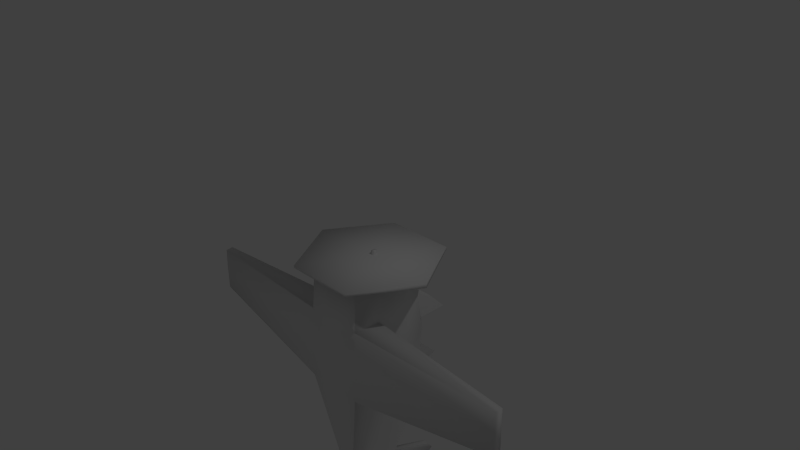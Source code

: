 # Source: stuntPlane2.blend  (saved by Blender 2.76.0; exported with 4.5.12 LTS)
import bpy
from mathutils import Matrix  # noqa: F401  (used for matrix-valued properties, if any)

bpy.ops.wm.read_factory_settings(use_empty=True)
scene = bpy.context.scene
scene.name = 'Scene'

# ---- collections
col_collection_1 = bpy.data.collections.new('Collection 1'); scene.collection.children.link(col_collection_1)

# ---- materials (node trees are filled in below, after node groups)
mat_material = bpy.data.materials.new('Material')
mat_material.alpha_threshold = 0.0
mat_material.use_transparent_shadow = False
mat_material.roughness = 0.5
mat_material.line_color = (0.0, 0.0, 0.0, 1.0)

# ---- material node trees

# ---- world
world_world = bpy.data.worlds.new('World'); scene.world = world_world
world_world.color = (0.05088, 0.05088, 0.05088)
world_world.use_sun_shadow = False
world_world.sun_shadow_jitter_overblur = 0.0
world_world.cycles.sampling_method = 'MANUAL'
world_world.cycles.sample_map_resolution = 256

# ---- cameras
cam_camera = bpy.data.cameras.new('Camera')
cam_camera.clip_end = 100.0
cam_camera.lens = 35.0
cam_camera.sensor_width = 32.0
cam_camera.sensor_height = 18.0
cam_camera.ortho_scale = 7.314
cam_camera.dof.focus_distance = 0.0
cam_camera.dof.aperture_fstop = 128.0

# ---- lights
light_lamp = bpy.data.lights.new('Lamp', 'POINT')
light_lamp.transmission_factor = 0.0
light_lamp.cutoff_distance = 30.0
light_lamp.energy = 100.0
light_lamp.shadow_buffer_clip_start = 1.001
light_lamp.shadow_soft_size = 0.1
light_lamp.shadow_maximum_resolution = 0.006
light_lamp.use_absolute_resolution = True
light_lamp.cycles.use_multiple_importance_sampling = False

# ---- meshes
me_circle_002 = bpy.data.meshes.new('Circle.002')
me_circle_002.from_pydata([(-0.0005548, -0.03798, 0.004525), (0.4994, 0.828, -0.01532), (-0.5006, 0.828, -0.01532), (-1.001, -0.03798, 0.004525), (-0.5006, -0.904, -0.01532), (0.4994, -0.904, -0.01532), (0.9994, -0.03799, 0.004525), (-0.5006, 0.828, -0.04901), (0.4994, 0.828, -0.04901), (-0.0005548, -0.03798, -0.06886), (-1.001, -0.03798, -0.06886), (-0.5006, -0.904, -0.04901), (0.4994, -0.904, -0.04901), (0.9994, -0.03799, -0.06886), (-0.05511, -0.5614, -3.365), (-0.4079, -0.666, -0.1981), (-0.05511, 0.2608, -3.365), (-0.4079, 0.3404, -0.1981), (-0.4157, -0.751, -1.727), (-0.4157, -0.751, -1.113), (-0.4157, 0.4062, -1.727), (-0.4157, 0.4561, -1.113), (-0.05511, 0.9141, -3.837), (-0.05511, 0.9519, -3.639), (-0.06205, -0.01327, -3.947), (-0.06205, -0.2873, -3.927), (-0.06205, -0.2873, -3.365), (-0.06205, -0.01327, -3.365), (-0.4593, -0.3305, -0.1612), (-0.4593, 0.1562, -0.1161), (-0.4681, 0.05369, -1.727), (-0.4681, -0.3487, -1.727), (-0.4681, 0.05369, -1.113), (-0.4681, -0.3487, -1.113), (-0.05511, 0.2608, -3.947), (-0.05511, -0.4774, -3.813), (-0.05511, -0.5194, -3.589), (-0.05511, 1.028, -3.738), (-0.05511, 0.2608, -3.656), (-0.06205, -0.01327, -3.656), (-0.06205, -0.2873, -3.656), (-0.02068, -0.2873, -3.927), (-0.02068, -0.01327, -3.947), (-0.01837, -0.5614, -3.365), (-0.136, -0.666, -0.1981), (-0.01837, 0.2608, -3.365), (-0.136, 0.3404, -0.1981), (-0.3189, 0.8046, -1.727), (-0.1386, -0.751, -1.727), (-0.1386, -0.751, -1.113), (-0.01837, 0.9141, -3.837), (-0.01837, 0.9519, -3.639), (-0.1531, -0.3305, -0.1612), (-0.1531, 0.1562, -0.1161), (-0.01837, -0.4774, -3.813), (-0.01837, 0.2608, -3.947), (-0.01837, 1.028, -3.738), (-0.01837, -0.5194, -3.589), (-0.412, -0.7112, -0.685), (-0.412, 0.4019, -0.685), (-0.4639, -0.3402, -0.6678), (-0.4639, 0.1016, -0.6466), (-0.2333, 0.4813, -0.685), (-0.1373, -0.7112, -0.685), (-0.2441, 1.049, -1.113), (-0.2337, 0.8012, -0.8558), (-0.02175, -0.02707, -0.1331), (-0.02175, 0.04209, -0.1266), (-0.02175, -0.02707, 0.05341), (-0.02175, 0.04209, 0.05341), (-2.631, -0.599, -1.346), (-2.631, -0.599, -0.9794), (-2.631, -0.489, -1.346), (-2.631, -0.489, -0.9794), (-2.631, -0.5881, -0.7234), (-2.631, -0.4867, -0.7131), (1.192e-07, 0.3404, -0.1981), (1.192e-07, 0.6051, -1.113), (1.192e-07, -0.3305, -0.1612), (1.192e-07, 0.1562, -0.1161), (1.192e-07, 0.4561, -1.113), (1.192e-07, 0.4813, -0.685), (1.192e-07, 1.049, -1.113), (1.192e-07, 0.8012, -0.8558), (1.192e-07, -0.02707, -0.1331), (1.192e-07, 0.04209, -0.1266), (1.192e-07, -0.02707, 0.05341), (1.192e-07, 0.04209, 0.05341), (0.05511, -0.5614, -3.365), (0.4079, -0.666, -0.1981), (0.05511, 0.2608, -3.365), (0.4079, 0.3404, -0.1981), (0.4157, -0.751, -1.727), (0.4157, -0.751, -1.113), (0.4157, 0.4062, -1.727), (0.4157, 0.4561, -1.113), (0.05511, 0.9141, -3.837), (0.05511, 0.9519, -3.639), (0.06205, -0.01327, -3.947), (0.06205, -0.2873, -3.927), (0.06205, -0.2873, -3.365), (0.06205, -0.01327, -3.365), (0.4593, -0.3305, -0.1612), (0.4593, 0.1562, -0.1161), (0.4681, 0.0537, -1.727), (0.4681, -0.3487, -1.727), (0.4681, 0.0537, -1.113), (0.4681, -0.3487, -1.113), (0.05511, 0.2608, -3.947), (0.05511, -0.4774, -3.813), (0.05511, -0.5194, -3.589), (0.05511, 1.028, -3.738), (0.05511, 0.2608, -3.656), (0.06205, -0.01327, -3.656), (0.06205, -0.2873, -3.656), (0.02068, -0.2873, -3.927), (0.02068, -0.01327, -3.947), (0.01837, -0.5614, -3.365), (0.136, -0.666, -0.1981), (0.01837, 0.2608, -3.365), (0.136, 0.3404, -0.1981), (0.3189, 0.8046, -1.727), (0.2492, 0.6051, -1.113), (0.1386, -0.751, -1.727), (0.1386, -0.751, -1.113), (0.01837, 0.9141, -3.837), (0.01837, 0.9519, -3.639), (0.1531, -0.3305, -0.1612), (0.1531, 0.1562, -0.1161), (0.01837, -0.4774, -3.813), (0.01837, 0.2608, -3.947), (0.01837, 1.028, -3.738), (0.01837, -0.5194, -3.589), (0.412, -0.7112, -0.685), (0.412, 0.4019, -0.685), (0.4639, -0.3402, -0.6678), (0.4639, 0.1016, -0.6466), (0.2333, 0.4813, -0.685), (0.1373, -0.7112, -0.685), (0.2441, 1.049, -1.113), (0.2307, 0.8012, -0.8558), (0.02175, -0.02707, -0.1331), (0.02175, 0.04209, -0.1266), (0.02175, -0.02707, 0.05341), (0.02175, 0.04209, 0.05341), (2.631, -0.599, -1.346), (2.631, -0.599, -0.9794), (2.631, -0.489, -1.346), (2.631, -0.489, -0.9794), (2.631, -0.5881, -0.7234), (2.631, -0.4867, -0.7131), (1.192e-07, -0.2873, -3.927), (1.192e-07, -0.01327, -3.947), (1.192e-07, -0.5614, -3.365), (1.192e-07, -0.666, -0.1981), (1.192e-07, 0.2608, -3.365), (1.192e-07, 0.8046, -1.727), (1.192e-07, -0.751, -1.727), (1.192e-07, -0.751, -1.113), (1.192e-07, 0.9141, -3.837), (1.192e-07, 0.9519, -3.639), (1.192e-07, -0.4774, -3.813), (1.192e-07, 0.2608, -3.947), (1.192e-07, 1.028, -3.738), (1.192e-07, -0.5194, -3.589), (1.192e-07, 0.4062, -1.727), (1.192e-07, -0.7112, -0.685), (-0.2492, 0.6051, -1.113), (-0.2333, 0.4813, -0.685), (-0.2441, 1.049, -1.113), (-0.2492, 0.6051, -1.113), (-0.2337, 0.8012, -0.8558), (-0.2441, 1.049, -1.113), (-0.2333, 0.4813, -0.685), (0.2333, 0.4813, -0.685), (0.2492, 0.6051, -1.113), (0.2441, 1.049, -1.113), (0.2307, 0.8012, -0.8558)], [], [(0, 1, 2), (0, 2, 3), (0, 3, 4), (0, 4, 5), (0, 5, 6), (0, 6, 1), (9, 7, 8), (9, 10, 7), (9, 11, 10), (9, 12, 11), (9, 13, 12), (9, 8, 13), (5, 12, 13, 6), (4, 11, 12, 5), (3, 10, 11, 4), (2, 7, 10, 3), (6, 13, 8, 1), (1, 8, 7, 2), (40, 25, 35, 36), (61, 29, 17, 59), (27, 30, 20, 16), (30, 32, 21, 20), (45, 51, 23, 16), (38, 37, 22, 34), (56, 50, 22, 37), (38, 34, 24, 39), (39, 24, 25, 40), (33, 73, 75, 60), (31, 33, 32, 30), (14, 18, 31, 26), (26, 31, 30, 27), (58, 15, 28, 60), (60, 28, 29, 61), (27, 39, 40, 26), (16, 38, 39, 27), (51, 56, 37, 23), (16, 23, 37, 38), (26, 40, 36, 14), (14, 36, 57, 43), (160, 163, 56, 51), (35, 25, 41, 54), (59, 17, 46, 62), (17, 29, 53, 46), (15, 44, 52, 28), (34, 55, 42, 24), (19, 18, 48, 49), (24, 42, 41, 25), (163, 159, 50, 56), (34, 22, 50, 55), (155, 160, 51, 45), (18, 14, 43, 48), (16, 20, 47, 45), (36, 35, 54, 57), (28, 52, 53, 29), (52, 66, 67, 53), (58, 19, 49, 63), (15, 58, 63, 44), (33, 60, 61, 32), (60, 75, 74, 58), (32, 61, 59, 21), (66, 68, 69, 67), (70, 71, 73, 72), (71, 74, 75, 73), (19, 71, 70, 18), (31, 72, 73, 33), (18, 70, 72, 31), (58, 74, 71, 19), (44, 63, 166, 154), (63, 49, 158, 166), (57, 54, 161, 164), (45, 47, 156, 155), (48, 43, 153, 157), (55, 50, 159, 162), (42, 152, 151, 41), (49, 48, 157, 158), (55, 162, 152, 42), (54, 41, 151, 161), (43, 57, 164, 153), (47, 20, 165, 156), (81, 83, 65, 62), (78, 84, 66, 52), (84, 86, 68, 66), (67, 69, 87, 85), (68, 86, 87, 69), (53, 67, 85, 79), (64, 65, 83, 82), (20, 21, 80, 165), (44, 154, 78, 52), (46, 53, 79, 76), (62, 46, 76, 81), (114, 110, 109, 99), (136, 134, 91, 103), (101, 90, 94, 104), (104, 94, 95, 106), (119, 90, 97, 126), (112, 108, 96, 111), (131, 111, 96, 125), (112, 113, 98, 108), (113, 114, 99, 98), (107, 135, 150, 148), (105, 104, 106, 107), (88, 100, 105, 92), (100, 101, 104, 105), (133, 135, 102, 89), (135, 136, 103, 102), (101, 100, 114, 113), (90, 101, 113, 112), (126, 97, 111, 131), (90, 112, 111, 97), (100, 88, 110, 114), (88, 117, 132, 110), (160, 126, 131, 163), (109, 129, 115, 99), (134, 137, 120, 91), (91, 120, 128, 103), (89, 102, 127, 118), (108, 98, 116, 130), (93, 124, 123, 92), (98, 99, 115, 116), (163, 131, 125, 159), (108, 130, 125, 96), (155, 119, 126, 160), (92, 123, 117, 88), (90, 119, 121, 94), (110, 132, 129, 109), (102, 103, 128, 127), (127, 128, 142, 141), (133, 138, 124, 93), (89, 118, 138, 133), (95, 122, 137, 134), (107, 106, 136, 135), (135, 133, 149, 150), (106, 95, 134, 136), (174, 175, 176, 177), (141, 142, 144, 143), (145, 147, 148, 146), (146, 148, 150, 149), (93, 92, 145, 146), (105, 107, 148, 147), (92, 105, 147, 145), (133, 93, 146, 149), (118, 154, 166, 138), (138, 166, 158, 124), (132, 164, 161, 129), (119, 155, 156, 121), (123, 157, 153, 117), (130, 162, 159, 125), (116, 115, 151, 152), (124, 158, 157, 123), (130, 116, 152, 162), (129, 161, 151, 115), (117, 153, 164, 132), (121, 156, 165, 94), (81, 137, 140, 83), (78, 127, 141, 84), (84, 141, 143, 86), (142, 85, 87, 144), (143, 144, 87, 86), (128, 79, 85, 142), (139, 82, 83, 140), (122, 77, 82, 139), (94, 165, 80, 95), (122, 95, 80, 77), (118, 127, 78, 154), (120, 76, 79, 128), (137, 81, 76, 120), (21, 59, 62, 167), (167, 64, 82, 77), (167, 77, 80, 21), (171, 172, 170, 173)])
me_circle_002.polygons.foreach_set('use_smooth', [True] * 170)
_uv = me_circle_002.uv_layers.new(name='UVMap')
_uv.uv.foreach_set('vector', [0.7987, 0.1205, 0.7463, 0.02933, 0.8507, 0.02912, 0.7987, 0.1205, 0.8507, 0.02912, 0.903, 0.1203, 0.7987, 0.1205, 0.903, 0.1203, 0.851, 0.2117, 0.7987, 0.1205, 0.851, 0.2117, 0.7467, 0.2119, 0.7987, 0.1205, 0.7467, 0.2119, 0.6943, 0.1207, 0.7987, 0.1205, 0.6943, 0.1207, 0.7463, 0.02933, 0.799, 0.3031, 0.851, 0.2117, 0.9034, 0.3029, 0.799, 0.3031, 0.7467, 0.2119, 0.851, 0.2117, 0.799, 0.3031, 0.6947, 0.3033, 0.7467, 0.2119, 0.799, 0.3031, 0.7471, 0.3945, 0.6947, 0.3033, 0.799, 0.3031, 0.8514, 0.3943, 0.7471, 0.3945, 0.799, 0.3031, 0.9034, 0.3029, 0.8514, 0.3943, 0.8914, 0.1675, 0.8934, 0.1675, 0.8947, 0.1978, 0.8902, 0.1978, 0.8846, 0.2281, 0.8825, 0.2281, 0.8824, 0.1675, 0.8844, 0.1675, 0.8858, 0.2584, 0.8813, 0.2584, 0.8825, 0.2281, 0.8846, 0.2281, 0.8869, 0.1978, 0.889, 0.1978, 0.8903, 0.2583, 0.8858, 0.2584, 0.8902, 0.1978, 0.8947, 0.1978, 0.8936, 0.2583, 0.8915, 0.2583, 0.8869, 0.1675, 0.8889, 0.1675, 0.889, 0.1978, 0.8869, 0.1978, 0.6541, 0.855, 0.693, 0.8684, 0.6684, 0.9001, 0.6306, 0.9007, 0.1596, 0.7437, 0.1048, 0.7547, 0.1027, 0.7299, 0.1457, 0.6925, 0.6269, 0.7721, 0.3098, 0.7297, 0.3072, 0.6592, 0.6633, 0.6948, 0.3098, 0.7297, 0.221, 0.7373, 0.2037, 0.6585, 0.3072, 0.6592, 0.665, 0.6832, 0.835, 0.6479, 0.8353, 0.6568, 0.6633, 0.6948, 0.7172, 0.7399, 0.8584, 0.6591, 0.8465, 0.6843, 0.7572, 0.7777, 0.8675, 0.6639, 0.8536, 0.6893, 0.8465, 0.6843, 0.8584, 0.6591, 0.7172, 0.7399, 0.7572, 0.7777, 0.7222, 0.8237, 0.6785, 0.7972, 0.6785, 0.7972, 0.7222, 0.8237, 0.693, 0.8684, 0.6541, 0.855, 0.06631, 0.2483, 0.591, 0.179, 0.6058, 0.2219, 0.07608, 0.3175, 0.31, 0.8075, 0.2269, 0.8079, 0.221, 0.7373, 0.3098, 0.7297, 0.5911, 0.9033, 0.3054, 0.8812, 0.31, 0.8075, 0.6047, 0.8394, 0.6047, 0.8394, 0.31, 0.8075, 0.3098, 0.7297, 0.6269, 0.7721, 0.1728, 0.8664, 0.1268, 0.8518, 0.1191, 0.8125, 0.1725, 0.8093, 0.1725, 0.8093, 0.1191, 0.8125, 0.1048, 0.7547, 0.1596, 0.7437, 0.6269, 0.7721, 0.6785, 0.7972, 0.6541, 0.855, 0.6047, 0.8394, 0.6633, 0.6948, 0.7172, 0.7399, 0.6785, 0.7972, 0.6269, 0.7721, 0.835, 0.6479, 0.859, 0.6488, 0.8584, 0.6591, 0.8353, 0.6568, 0.6633, 0.6948, 0.8353, 0.6568, 0.8584, 0.6591, 0.7172, 0.7399, 0.6047, 0.8394, 0.6541, 0.855, 0.6306, 0.9007, 0.5911, 0.9033, 0.5911, 0.9033, 0.6306, 0.9007, 0.631, 0.9103, 0.5925, 0.9132, 0.8346, 0.6428, 0.8592, 0.6437, 0.859, 0.6488, 0.835, 0.6479, 0.6684, 0.9001, 0.693, 0.8684, 0.7006, 0.8742, 0.6751, 0.9057, 0.1457, 0.6925, 0.1027, 0.7299, 0.05628, 0.7135, 0.1164, 0.6541, 0.1027, 0.7299, 0.1048, 0.7547, 0.05258, 0.748, 0.05628, 0.7135, 0.1268, 0.8518, 0.09386, 0.8847, 0.06381, 0.8333, 0.1191, 0.8125, 0.7572, 0.7777, 0.7645, 0.7838, 0.7309, 0.8296, 0.7222, 0.8237, 0.2256, 0.8762, 0.3054, 0.8812, 0.3111, 0.9438, 0.2155, 0.9402, 0.7222, 0.8237, 0.7309, 0.8296, 0.7006, 0.8742, 0.693, 0.8684, 0.8717, 0.6662, 0.8574, 0.6919, 0.8536, 0.6893, 0.8675, 0.6639, 0.7572, 0.7777, 0.8465, 0.6843, 0.8536, 0.6893, 0.7645, 0.7838, 0.6663, 0.6771, 0.8346, 0.6428, 0.835, 0.6479, 0.665, 0.6832, 0.3054, 0.8812, 0.5911, 0.9033, 0.5925, 0.9132, 0.3111, 0.9438, 0.6633, 0.6948, 0.3072, 0.6592, 0.313, 0.5628, 0.665, 0.6832, 0.6306, 0.9007, 0.6684, 0.9001, 0.6686, 0.9095, 0.631, 0.9103, 0.1191, 0.8125, 0.06381, 0.8333, 0.05258, 0.748, 0.1048, 0.7547, 0.06381, 0.8333, 0.02334, 0.783, 0.02297, 0.7696, 0.05258, 0.748, 0.1728, 0.8664, 0.2256, 0.8762, 0.2155, 0.9402, 0.1521, 0.922, 0.1268, 0.8518, 0.1728, 0.8664, 0.1521, 0.922, 0.09386, 0.8847, 0.2269, 0.8079, 0.1725, 0.8093, 0.1596, 0.7437, 0.221, 0.7373, 0.07608, 0.3175, 0.6058, 0.2219, 0.6107, 0.242, 0.08116, 0.3942, 0.221, 0.7373, 0.1596, 0.7437, 0.1457, 0.6925, 0.2037, 0.6585, 0.9138, 0.8704, 0.8748, 0.8609, 0.8737, 0.8469, 0.9138, 0.8417, 0.5776, 0.112, 0.615, 0.1666, 0.591, 0.179, 0.5657, 0.1324, 0.615, 0.1666, 0.6285, 0.2125, 0.6058, 0.2219, 0.591, 0.179, 0.101, 0.4588, 0.6221, 0.2805, 0.6386, 0.3356, 0.1287, 0.5508, 0.05184, 0.1278, 0.5657, 0.1324, 0.591, 0.179, 0.06631, 0.2483, 0.04444, 0.04755, 0.5776, 0.112, 0.5657, 0.1324, 0.05184, 0.1278, 0.08116, 0.3942, 0.6107, 0.242, 0.6221, 0.2805, 0.101, 0.4588, 0.09386, 0.8847, 0.1521, 0.922, 0.1372, 0.9535, 0.07095, 0.9072, 0.1521, 0.922, 0.2155, 0.9402, 0.209, 0.9766, 0.1372, 0.9535, 0.631, 0.9103, 0.6686, 0.9095, 0.6687, 0.9142, 0.6312, 0.9151, 0.665, 0.6832, 0.313, 0.5628, 0.364, 0.4874, 0.6663, 0.6771, 0.3111, 0.9438, 0.5925, 0.9132, 0.5932, 0.9181, 0.3142, 0.9801, 0.7645, 0.7838, 0.8536, 0.6893, 0.8574, 0.6919, 0.768, 0.7867, 0.7309, 0.8296, 0.7351, 0.8325, 0.7045, 0.8772, 0.7006, 0.8742, 0.2155, 0.9402, 0.3111, 0.9438, 0.3142, 0.9801, 0.209, 0.9766, 0.7645, 0.7838, 0.768, 0.7867, 0.7351, 0.8325, 0.7309, 0.8296, 0.6751, 0.9057, 0.7006, 0.8742, 0.7045, 0.8772, 0.6784, 0.9085, 0.5925, 0.9132, 0.631, 0.9103, 0.6312, 0.9151, 0.5932, 0.9181, 0.582, 0.4785, 0.685, 0.4477, 0.6853, 0.5785, 0.5823, 0.5788, 0.9659, 0.4032, 0.9649, 0.48, 0.9133, 0.4768, 0.8975, 0.401, 0.03049, 0.8475, 0.01782, 0.7841, 0.02334, 0.783, 0.06381, 0.8333, 0.9117, 0.8791, 0.8648, 0.8675, 0.8748, 0.8609, 0.9138, 0.8704, 0.9138, 0.8417, 0.8737, 0.8469, 0.8664, 0.8399, 0.9125, 0.8328, 0.8748, 0.8609, 0.8648, 0.8675, 0.8664, 0.8399, 0.8737, 0.8469, 0.05258, 0.748, 0.02297, 0.7696, 0.01737, 0.7696, 0.01737, 0.7454, 0.9038, 0.5103, 0.9133, 0.4768, 0.9649, 0.48, 0.9485, 0.5477, 0.685, 0.4477, 0.8075, 0.4474, 0.8079, 0.5782, 0.6853, 0.5785, 0.09386, 0.8847, 0.07095, 0.9072, 0.03049, 0.8475, 0.06381, 0.8333, 0.05628, 0.7135, 0.05258, 0.748, 0.01737, 0.7454, 0.02517, 0.7045, 0.1164, 0.6541, 0.05628, 0.7135, 0.02517, 0.7045, 0.06002, 0.6265, 0.6541, 0.855, 0.6306, 0.9007, 0.6684, 0.9001, 0.693, 0.8684, 0.1596, 0.7437, 0.1457, 0.6925, 0.1027, 0.7299, 0.1048, 0.7547, 0.6269, 0.7721, 0.6633, 0.6948, 0.3072, 0.6592, 0.3098, 0.7297, 0.3098, 0.7297, 0.3072, 0.6592, 0.2037, 0.6585, 0.221, 0.7373, 0.665, 0.6832, 0.6633, 0.6948, 0.8353, 0.6568, 0.835, 0.6479, 0.7172, 0.7399, 0.7572, 0.7777, 0.8465, 0.6843, 0.8584, 0.6591, 0.8675, 0.6639, 0.8584, 0.6591, 0.8465, 0.6843, 0.8536, 0.6893, 0.7172, 0.7399, 0.6785, 0.7972, 0.7222, 0.8237, 0.7572, 0.7777, 0.6785, 0.7972, 0.6541, 0.855, 0.693, 0.8684, 0.7222, 0.8237, 0.06631, 0.2483, 0.07608, 0.3175, 0.6058, 0.2219, 0.591, 0.179, 0.31, 0.8075, 0.3098, 0.7297, 0.221, 0.7373, 0.2269, 0.8079, 0.5911, 0.9033, 0.6047, 0.8394, 0.31, 0.8075, 0.3054, 0.8812, 0.6047, 0.8394, 0.6269, 0.7721, 0.3098, 0.7297, 0.31, 0.8075, 0.1728, 0.8664, 0.1725, 0.8093, 0.1191, 0.8125, 0.1268, 0.8518, 0.1725, 0.8093, 0.1596, 0.7437, 0.1048, 0.7547, 0.1191, 0.8125, 0.6269, 0.7721, 0.6047, 0.8394, 0.6541, 0.855, 0.6785, 0.7972, 0.6633, 0.6948, 0.6269, 0.7721, 0.6785, 0.7972, 0.7172, 0.7399, 0.835, 0.6479, 0.8353, 0.6568, 0.8584, 0.6591, 0.859, 0.6488, 0.6633, 0.6948, 0.7172, 0.7399, 0.8584, 0.6591, 0.8353, 0.6568, 0.6047, 0.8394, 0.5911, 0.9033, 0.6306, 0.9007, 0.6541, 0.855, 0.5911, 0.9033, 0.5925, 0.9132, 0.631, 0.9103, 0.6306, 0.9007, 0.8346, 0.6428, 0.835, 0.6479, 0.859, 0.6488, 0.8592, 0.6437, 0.6684, 0.9001, 0.6751, 0.9057, 0.7006, 0.8742, 0.693, 0.8684, 0.1457, 0.6925, 0.1164, 0.6541, 0.05628, 0.7135, 0.1027, 0.7299, 0.1027, 0.7299, 0.05628, 0.7135, 0.05258, 0.748, 0.1048, 0.7547, 0.1268, 0.8518, 0.1191, 0.8125, 0.06381, 0.8333, 0.09386, 0.8847, 0.7572, 0.7777, 0.7222, 0.8237, 0.7309, 0.8296, 0.7645, 0.7838, 0.2256, 0.8762, 0.2155, 0.9402, 0.3111, 0.9438, 0.3054, 0.8812, 0.7222, 0.8237, 0.693, 0.8684, 0.7006, 0.8742, 0.7309, 0.8296, 0.8717, 0.6662, 0.8675, 0.6639, 0.8536, 0.6893, 0.8574, 0.6919, 0.7572, 0.7777, 0.7645, 0.7838, 0.8536, 0.6893, 0.8465, 0.6843, 0.6663, 0.6771, 0.665, 0.6832, 0.835, 0.6479, 0.8346, 0.6428, 0.3054, 0.8812, 0.3111, 0.9438, 0.5925, 0.9132, 0.5911, 0.9033, 0.6633, 0.6948, 0.665, 0.6832, 0.313, 0.5628, 0.3072, 0.6592, 0.6306, 0.9007, 0.631, 0.9103, 0.6686, 0.9095, 0.6684, 0.9001, 0.1191, 0.8125, 0.1048, 0.7547, 0.05258, 0.748, 0.06381, 0.8333, 0.06381, 0.8333, 0.05258, 0.748, 0.02297, 0.7696, 0.02334, 0.783, 0.1728, 0.8664, 0.1521, 0.922, 0.2155, 0.9402, 0.2256, 0.8762, 0.1268, 0.8518, 0.09386, 0.8847, 0.1521, 0.922, 0.1728, 0.8664, 0.2037, 0.6585, 0.1891, 0.6193, 0.1164, 0.6541, 0.1457, 0.6925, 0.2269, 0.8079, 0.221, 0.7373, 0.1596, 0.7437, 0.1725, 0.8093, 0.07608, 0.3175, 0.08116, 0.3942, 0.6107, 0.242, 0.6058, 0.2219, 0.221, 0.7373, 0.2037, 0.6585, 0.1457, 0.6925, 0.1596, 0.7437, 0.8975, 0.401, 0.8462, 0.4778, 0.9038, 0.5103, 0.9133, 0.4768, 0.9138, 0.8704, 0.9138, 0.8417, 0.8737, 0.8469, 0.8748, 0.8609, 0.5776, 0.112, 0.5657, 0.1324, 0.591, 0.179, 0.615, 0.1666, 0.615, 0.1666, 0.591, 0.179, 0.6058, 0.2219, 0.6285, 0.2125, 0.101, 0.4588, 0.1287, 0.5508, 0.6386, 0.3356, 0.6221, 0.2805, 0.05184, 0.1278, 0.06631, 0.2483, 0.591, 0.179, 0.5657, 0.1324, 0.04444, 0.04755, 0.05184, 0.1278, 0.5657, 0.1324, 0.5776, 0.112, 0.08116, 0.3942, 0.101, 0.4588, 0.6221, 0.2805, 0.6107, 0.242, 0.09386, 0.8847, 0.07095, 0.9072, 0.1372, 0.9535, 0.1521, 0.922, 0.1521, 0.922, 0.1372, 0.9535, 0.209, 0.9766, 0.2155, 0.9402, 0.631, 0.9103, 0.6312, 0.9151, 0.6687, 0.9142, 0.6686, 0.9095, 0.665, 0.6832, 0.6663, 0.6771, 0.364, 0.4874, 0.313, 0.5628, 0.3111, 0.9438, 0.3142, 0.9801, 0.5932, 0.9181, 0.5925, 0.9132, 0.7645, 0.7838, 0.768, 0.7867, 0.8574, 0.6919, 0.8536, 0.6893, 0.7309, 0.8296, 0.7006, 0.8742, 0.7045, 0.8772, 0.7351, 0.8325, 0.2155, 0.9402, 0.209, 0.9766, 0.3142, 0.9801, 0.3111, 0.9438, 0.7645, 0.7838, 0.7309, 0.8296, 0.7351, 0.8325, 0.768, 0.7867, 0.6751, 0.9057, 0.6784, 0.9085, 0.7045, 0.8772, 0.7006, 0.8742, 0.5925, 0.9132, 0.5932, 0.9181, 0.6312, 0.9151, 0.631, 0.9103, 0.582, 0.4785, 0.5823, 0.5788, 0.6853, 0.5785, 0.685, 0.4477, 0.9659, 0.4032, 0.8975, 0.401, 0.9133, 0.4768, 0.9649, 0.48, 0.03049, 0.8475, 0.06381, 0.8333, 0.02334, 0.783, 0.01782, 0.7841, 0.9117, 0.8791, 0.9138, 0.8704, 0.8748, 0.8609, 0.8648, 0.8675, 0.9138, 0.8417, 0.9125, 0.8328, 0.8664, 0.8399, 0.8737, 0.8469, 0.8748, 0.8609, 0.8737, 0.8469, 0.8664, 0.8399, 0.8648, 0.8675, 0.05258, 0.748, 0.01737, 0.7454, 0.01737, 0.7696, 0.02297, 0.7696, 0.9038, 0.5103, 0.9485, 0.5477, 0.9649, 0.48, 0.9133, 0.4768, 0.8462, 0.4778, 0.8464, 0.5781, 0.9485, 0.5477, 0.9038, 0.5103, 0.685, 0.4477, 0.6853, 0.5785, 0.8079, 0.5782, 0.8075, 0.4474, 0.8462, 0.4778, 0.8075, 0.4474, 0.8079, 0.5782, 0.8464, 0.5781, 0.09386, 0.8847, 0.06381, 0.8333, 0.03049, 0.8475, 0.07095, 0.9072, 0.05628, 0.7135, 0.02517, 0.7045, 0.01737, 0.7454, 0.05258, 0.748, 0.1164, 0.6541, 0.06002, 0.6265, 0.02517, 0.7045, 0.05628, 0.7135, 0.2037, 0.6585, 0.1457, 0.6925, 0.1164, 0.6541, 0.1891, 0.6193, 0.8462, 0.4778, 0.9038, 0.5103, 0.9485, 0.5477, 0.8464, 0.5781, 0.8462, 0.4778, 0.8464, 0.5781, 0.8079, 0.5782, 0.8075, 0.4474, 0.9133, 0.4768, 0.9038, 0.5103, 0.8462, 0.4778, 0.8975, 0.401])
_ca = me_circle_002.color_attributes.new('Col', 'BYTE_COLOR', 'CORNER')
_ca.data.foreach_set('color', [1.0, 1.0, 1.0, 1.0, 1.0, 1.0, 1.0, 1.0, 1.0, 1.0, 1.0, 1.0, 1.0, 1.0, 1.0, 1.0, 1.0, 1.0, 1.0, 1.0, 1.0, 1.0, 1.0, 1.0, 1.0, 1.0, 1.0, 1.0, 1.0, 1.0, 1.0, 1.0, 1.0, 1.0, 1.0, 1.0, 1.0, 1.0, 1.0, 1.0, 1.0, 1.0, 1.0, 1.0, 1.0, 1.0, 1.0, 1.0, 1.0, 1.0, 1.0, 1.0, 1.0, 1.0, 1.0, 1.0, 1.0, 1.0, 1.0, 1.0, 1.0, 1.0, 1.0, 1.0, 1.0, 1.0, 1.0, 1.0, 1.0, 1.0, 1.0, 1.0, 1.0, 1.0, 1.0, 1.0, 1.0, 1.0, 1.0, 1.0, 1.0, 1.0, 1.0, 1.0, 1.0, 1.0, 1.0, 1.0, 1.0, 1.0, 1.0, 1.0, 1.0, 1.0, 1.0, 1.0, 1.0, 1.0, 1.0, 1.0, 1.0, 1.0, 1.0, 1.0, 1.0, 1.0, 1.0, 1.0, 1.0, 1.0, 1.0, 1.0, 1.0, 1.0, 1.0, 1.0, 1.0, 1.0, 1.0, 1.0, 1.0, 1.0, 1.0, 1.0, 1.0, 1.0, 1.0, 1.0, 1.0, 1.0, 1.0, 1.0, 1.0, 1.0, 1.0, 1.0, 1.0, 1.0, 1.0, 1.0, 1.0, 1.0, 1.0, 1.0, 1.0, 1.0, 1.0, 1.0, 1.0, 1.0, 1.0, 1.0, 1.0, 1.0, 1.0, 1.0, 1.0, 1.0, 1.0, 1.0, 1.0, 1.0, 1.0, 1.0, 1.0, 1.0, 1.0, 1.0, 1.0, 1.0, 1.0, 1.0, 1.0, 1.0, 1.0, 1.0, 1.0, 1.0, 1.0, 1.0, 1.0, 1.0, 1.0, 1.0, 1.0, 1.0, 1.0, 1.0, 1.0, 1.0, 1.0, 1.0, 1.0, 1.0, 1.0, 1.0, 1.0, 1.0, 1.0, 1.0, 1.0, 1.0, 1.0, 1.0, 1.0, 1.0, 1.0, 1.0, 1.0, 1.0, 1.0, 1.0, 1.0, 1.0, 1.0, 1.0, 1.0, 1.0, 1.0, 1.0, 1.0, 1.0, 1.0, 1.0, 1.0, 1.0, 1.0, 1.0, 1.0, 1.0, 1.0, 1.0, 1.0, 1.0, 1.0, 1.0, 1.0, 1.0, 1.0, 1.0, 1.0, 1.0, 1.0, 1.0, 1.0, 1.0, 1.0, 1.0, 1.0, 1.0, 1.0, 1.0, 1.0, 1.0, 1.0, 1.0, 1.0, 1.0, 1.0, 1.0, 1.0, 1.0, 1.0, 1.0, 1.0, 1.0, 1.0, 1.0, 1.0, 1.0, 1.0, 1.0, 1.0, 1.0, 1.0, 1.0, 1.0, 1.0, 1.0, 1.0, 1.0, 1.0, 1.0, 1.0, 1.0, 1.0, 1.0, 1.0, 1.0, 1.0, 1.0, 1.0, 1.0, 1.0, 1.0, 1.0, 1.0, 1.0, 1.0, 1.0, 1.0, 1.0, 1.0, 1.0, 1.0, 1.0, 1.0, 1.0, 1.0, 1.0, 1.0, 1.0, 1.0, 1.0, 1.0, 1.0, 1.0, 1.0, 1.0, 1.0, 1.0, 1.0, 1.0, 1.0, 1.0, 1.0, 1.0, 1.0, 1.0, 1.0, 1.0, 1.0, 1.0, 1.0, 1.0, 1.0, 1.0, 1.0, 1.0, 1.0, 1.0, 1.0, 1.0, 1.0, 1.0, 1.0, 1.0, 1.0, 1.0, 1.0, 1.0, 1.0, 1.0, 1.0, 1.0, 1.0, 1.0, 1.0, 1.0, 1.0, 1.0, 1.0, 1.0, 1.0, 1.0, 1.0, 1.0, 1.0, 1.0, 1.0, 1.0, 1.0, 1.0, 1.0, 1.0, 1.0, 1.0, 1.0, 1.0, 1.0, 1.0, 1.0, 1.0, 1.0, 1.0, 1.0, 1.0, 1.0, 1.0, 1.0, 1.0, 1.0, 1.0, 1.0, 1.0, 1.0, 1.0, 1.0, 1.0, 1.0, 1.0, 1.0, 1.0, 1.0, 1.0, 1.0, 1.0, 1.0, 1.0, 1.0, 1.0, 1.0, 1.0, 1.0, 1.0, 1.0, 1.0, 1.0, 1.0, 1.0, 1.0, 1.0, 1.0, 1.0, 1.0, 1.0, 1.0, 1.0, 1.0, 1.0, 1.0, 1.0, 1.0, 1.0, 1.0, 1.0, 1.0, 1.0, 1.0, 1.0, 1.0, 1.0, 1.0, 1.0, 1.0, 1.0, 1.0, 1.0, 1.0, 1.0, 1.0, 1.0, 1.0, 1.0, 1.0, 1.0, 1.0, 1.0, 1.0, 1.0, 1.0, 1.0, 1.0, 1.0, 1.0, 1.0, 1.0, 1.0, 1.0, 1.0, 1.0, 1.0, 1.0, 1.0, 1.0, 1.0, 1.0, 1.0, 1.0, 1.0, 1.0, 1.0, 1.0, 1.0, 1.0, 1.0, 1.0, 1.0, 1.0, 1.0, 1.0, 1.0, 1.0, 1.0, 1.0, 1.0, 1.0, 1.0, 1.0, 1.0, 1.0, 1.0, 1.0, 1.0, 1.0, 1.0, 1.0, 1.0, 1.0, 1.0, 1.0, 1.0, 1.0, 1.0, 1.0, 1.0, 1.0, 1.0, 1.0, 1.0, 1.0, 1.0, 1.0, 1.0, 1.0, 1.0, 1.0, 1.0, 1.0, 1.0, 1.0, 1.0, 1.0, 1.0, 1.0, 1.0, 1.0, 1.0, 1.0, 1.0, 1.0, 1.0, 1.0, 1.0, 1.0, 1.0, 1.0, 1.0, 1.0, 1.0, 1.0, 1.0, 1.0, 1.0, 1.0, 1.0, 1.0, 1.0, 1.0, 1.0, 1.0, 1.0, 1.0, 1.0, 1.0, 1.0, 1.0, 1.0, 1.0, 1.0, 1.0, 1.0, 1.0, 1.0, 1.0, 1.0, 1.0, 1.0, 1.0, 1.0, 1.0, 1.0, 1.0, 1.0, 1.0, 1.0, 1.0, 1.0, 1.0, 1.0, 1.0, 1.0, 1.0, 1.0, 1.0, 1.0, 1.0, 1.0, 1.0, 1.0, 1.0, 1.0, 1.0, 1.0, 1.0, 1.0, 1.0, 1.0, 1.0, 1.0, 1.0, 1.0, 1.0, 1.0, 1.0, 1.0, 1.0, 1.0, 1.0, 1.0, 1.0, 1.0, 1.0, 1.0, 1.0, 1.0, 1.0, 1.0, 1.0, 1.0, 1.0, 1.0, 1.0, 1.0, 1.0, 1.0, 1.0, 1.0, 1.0, 1.0, 1.0, 1.0, 1.0, 1.0, 1.0, 1.0, 1.0, 1.0, 1.0, 1.0, 1.0, 1.0, 1.0, 1.0, 1.0, 1.0, 1.0, 1.0, 1.0, 1.0, 1.0, 1.0, 1.0, 1.0, 1.0, 1.0, 1.0, 1.0, 1.0, 1.0, 1.0, 1.0, 1.0, 1.0, 1.0, 1.0, 1.0, 1.0, 1.0, 1.0, 1.0, 1.0, 1.0, 1.0, 1.0, 1.0, 1.0, 1.0, 1.0, 1.0, 1.0, 1.0, 1.0, 1.0, 1.0, 1.0, 1.0, 1.0, 1.0, 1.0, 1.0, 1.0, 1.0, 1.0, 1.0, 1.0, 1.0, 1.0, 1.0, 1.0, 1.0, 1.0, 1.0, 1.0, 1.0, 1.0, 1.0, 1.0, 1.0, 1.0, 1.0, 1.0, 1.0, 1.0, 1.0, 1.0, 1.0, 1.0, 1.0, 1.0, 1.0, 1.0, 1.0, 1.0, 1.0, 1.0, 1.0, 1.0, 1.0, 1.0, 1.0, 1.0, 1.0, 1.0, 1.0, 1.0, 1.0, 1.0, 1.0, 1.0, 1.0, 1.0, 1.0, 1.0, 1.0, 1.0, 1.0, 1.0, 1.0, 1.0, 1.0, 1.0, 1.0, 1.0, 1.0, 1.0, 1.0, 1.0, 1.0, 1.0, 1.0, 1.0, 1.0, 1.0, 1.0, 1.0, 1.0, 1.0, 1.0, 1.0, 1.0, 1.0, 1.0, 1.0, 1.0, 1.0, 1.0, 1.0, 1.0, 1.0, 1.0, 1.0, 1.0, 1.0, 1.0, 1.0, 1.0, 1.0, 1.0, 1.0, 1.0, 1.0, 1.0, 1.0, 1.0, 1.0, 1.0, 1.0, 1.0, 1.0, 1.0, 1.0, 1.0, 1.0, 1.0, 1.0, 1.0, 1.0, 1.0, 1.0, 1.0, 1.0, 1.0, 1.0, 1.0, 1.0, 1.0, 1.0, 1.0, 1.0, 1.0, 1.0, 1.0, 1.0, 1.0, 1.0, 1.0, 1.0, 1.0, 1.0, 1.0, 1.0, 1.0, 1.0, 1.0, 1.0, 1.0, 1.0, 1.0, 1.0, 1.0, 1.0, 1.0, 1.0, 1.0, 1.0, 1.0, 1.0, 1.0, 1.0, 1.0, 1.0, 1.0, 1.0, 1.0, 1.0, 1.0, 1.0, 1.0, 1.0, 1.0, 1.0, 1.0, 1.0, 1.0, 1.0, 1.0, 1.0, 1.0, 1.0, 1.0, 1.0, 1.0, 1.0, 1.0, 1.0, 1.0, 1.0, 1.0, 1.0, 1.0, 1.0, 1.0, 1.0, 1.0, 1.0, 1.0, 1.0, 1.0, 1.0, 1.0, 1.0, 1.0, 1.0, 1.0, 1.0, 1.0, 1.0, 1.0, 1.0, 1.0, 1.0, 1.0, 1.0, 1.0, 1.0, 1.0, 1.0, 1.0, 1.0, 1.0, 1.0, 1.0, 1.0, 1.0, 1.0, 1.0, 1.0, 1.0, 1.0, 1.0, 1.0, 1.0, 1.0, 1.0, 1.0, 1.0, 1.0, 1.0, 1.0, 1.0, 1.0, 1.0, 1.0, 1.0, 1.0, 1.0, 1.0, 1.0, 1.0, 1.0, 1.0, 1.0, 1.0, 1.0, 1.0, 1.0, 1.0, 1.0, 1.0, 1.0, 1.0, 1.0, 1.0, 1.0, 1.0, 1.0, 1.0, 1.0, 1.0, 1.0, 1.0, 1.0, 1.0, 1.0, 1.0, 1.0, 1.0, 1.0, 1.0, 1.0, 1.0, 1.0, 1.0, 1.0, 1.0, 1.0, 1.0, 1.0, 1.0, 1.0, 1.0, 1.0, 1.0, 1.0, 1.0, 1.0, 1.0, 1.0, 1.0, 1.0, 1.0, 1.0, 1.0, 1.0, 1.0, 1.0, 1.0, 1.0, 1.0, 1.0, 1.0, 1.0, 1.0, 1.0, 1.0, 1.0, 1.0, 1.0, 1.0, 1.0, 1.0, 1.0, 1.0, 1.0, 1.0, 1.0, 1.0, 1.0, 1.0, 1.0, 1.0, 1.0, 1.0, 1.0, 1.0, 1.0, 1.0, 1.0, 1.0, 1.0, 1.0, 1.0, 1.0, 1.0, 1.0, 1.0, 1.0, 1.0, 1.0, 1.0, 1.0, 1.0, 1.0, 1.0, 1.0, 1.0, 1.0, 1.0, 1.0, 1.0, 1.0, 1.0, 1.0, 1.0, 1.0, 1.0, 1.0, 1.0, 1.0, 1.0, 1.0, 1.0, 1.0, 1.0, 1.0, 1.0, 1.0, 1.0, 1.0, 1.0, 1.0, 1.0, 1.0, 1.0, 1.0, 1.0, 1.0, 1.0, 1.0, 1.0, 1.0, 1.0, 1.0, 1.0, 1.0, 1.0, 1.0, 1.0, 1.0, 1.0, 1.0, 1.0, 1.0, 1.0, 1.0, 1.0, 1.0, 1.0, 1.0, 1.0, 1.0, 1.0, 1.0, 1.0, 1.0, 1.0, 1.0, 1.0, 1.0, 1.0, 1.0, 1.0, 1.0, 1.0, 1.0, 1.0, 1.0, 1.0, 1.0, 1.0, 1.0, 1.0, 1.0, 1.0, 1.0, 1.0, 1.0, 1.0, 1.0, 1.0, 1.0, 1.0, 1.0, 1.0, 1.0, 1.0, 1.0, 1.0, 1.0, 1.0, 1.0, 1.0, 1.0, 1.0, 1.0, 1.0, 1.0, 1.0, 1.0, 1.0, 1.0, 1.0, 1.0, 1.0, 1.0, 1.0, 1.0, 1.0, 1.0, 1.0, 1.0, 1.0, 1.0, 1.0, 1.0, 1.0, 1.0, 1.0, 1.0, 1.0, 1.0, 1.0, 1.0, 1.0, 1.0, 1.0, 1.0, 1.0, 1.0, 1.0, 1.0, 1.0, 1.0, 1.0, 1.0, 1.0, 1.0, 1.0, 1.0, 1.0, 1.0, 1.0, 1.0, 1.0, 1.0, 1.0, 1.0, 1.0, 1.0, 1.0, 1.0, 1.0, 1.0, 1.0, 1.0, 1.0, 1.0, 1.0, 1.0, 1.0, 1.0, 1.0, 1.0, 1.0, 1.0, 1.0, 1.0, 1.0, 1.0, 1.0, 1.0, 1.0, 1.0, 1.0, 1.0, 1.0, 1.0, 1.0, 1.0, 1.0, 1.0, 1.0, 1.0, 1.0, 1.0, 1.0, 1.0, 1.0, 1.0, 1.0, 1.0, 1.0, 1.0, 1.0, 1.0, 1.0, 1.0, 1.0, 1.0, 1.0, 1.0, 1.0, 1.0, 1.0, 1.0, 1.0, 1.0, 1.0, 1.0, 1.0, 1.0, 1.0, 1.0, 1.0, 1.0, 1.0, 1.0, 1.0, 1.0, 1.0, 1.0, 1.0, 1.0, 1.0, 1.0, 1.0, 1.0, 1.0, 1.0, 1.0, 1.0, 1.0, 1.0, 1.0, 1.0, 1.0, 1.0, 1.0, 1.0, 1.0, 1.0, 1.0, 1.0, 1.0, 1.0, 1.0, 1.0, 1.0, 1.0, 1.0, 1.0, 1.0, 1.0, 1.0, 1.0, 1.0, 1.0, 1.0, 1.0, 1.0, 1.0, 1.0, 1.0, 1.0, 1.0, 1.0, 1.0, 1.0, 1.0, 1.0, 1.0, 1.0, 1.0, 1.0, 1.0, 1.0, 1.0, 1.0, 1.0, 1.0, 1.0, 1.0, 1.0, 1.0, 1.0, 1.0, 1.0, 1.0, 1.0, 1.0, 1.0, 1.0, 1.0, 1.0, 1.0, 1.0, 1.0, 1.0, 1.0, 1.0, 1.0, 1.0, 1.0, 1.0, 1.0, 1.0, 1.0, 1.0, 1.0, 1.0, 1.0, 1.0, 1.0, 1.0, 1.0, 1.0, 1.0, 1.0, 1.0, 1.0, 1.0, 1.0, 1.0, 1.0, 1.0, 1.0, 1.0, 1.0, 1.0, 1.0, 1.0, 1.0, 1.0, 1.0, 1.0, 1.0, 1.0, 1.0, 1.0, 1.0, 1.0, 1.0, 1.0, 1.0, 1.0, 1.0, 1.0, 1.0, 1.0, 1.0, 1.0, 1.0, 1.0, 1.0, 1.0, 1.0, 1.0, 1.0, 1.0, 1.0, 1.0, 1.0, 1.0, 1.0, 1.0, 1.0, 1.0, 1.0, 1.0, 1.0, 1.0, 1.0, 1.0, 1.0, 1.0, 1.0, 1.0, 1.0, 1.0, 1.0, 1.0, 1.0, 1.0, 1.0, 1.0, 1.0, 1.0, 1.0, 1.0, 1.0, 1.0, 1.0, 1.0, 1.0, 1.0, 1.0, 1.0, 1.0, 1.0, 1.0, 1.0, 1.0, 1.0, 1.0, 1.0, 1.0, 1.0, 1.0, 1.0, 1.0, 1.0, 1.0, 1.0, 1.0, 1.0, 1.0, 1.0, 1.0, 1.0, 1.0, 1.0, 1.0, 1.0, 1.0, 1.0, 1.0, 1.0, 1.0, 1.0, 1.0, 1.0, 1.0, 1.0, 1.0, 1.0, 1.0, 1.0, 1.0, 1.0, 1.0, 1.0, 1.0, 1.0, 1.0, 1.0, 1.0, 1.0, 1.0, 1.0, 1.0, 1.0, 1.0, 1.0, 1.0, 1.0, 1.0, 1.0, 1.0, 1.0, 1.0, 1.0, 1.0, 1.0, 1.0, 1.0, 1.0, 1.0, 1.0, 1.0, 1.0, 1.0, 1.0, 1.0, 1.0, 1.0, 1.0, 1.0, 1.0, 1.0, 1.0, 1.0, 1.0, 1.0, 1.0, 1.0, 1.0, 1.0, 1.0, 1.0, 1.0, 1.0, 1.0, 1.0, 1.0, 1.0, 1.0, 1.0, 1.0, 1.0, 1.0, 1.0, 1.0, 1.0, 1.0, 1.0, 1.0, 1.0, 1.0, 1.0, 1.0, 1.0, 1.0, 1.0, 1.0, 1.0, 1.0, 1.0, 1.0, 1.0, 1.0, 1.0, 1.0, 1.0, 1.0, 1.0, 1.0, 1.0, 1.0, 1.0, 1.0, 1.0, 1.0, 1.0, 1.0, 1.0, 1.0, 1.0, 1.0, 1.0, 1.0, 1.0, 1.0, 1.0, 1.0, 1.0, 1.0, 1.0, 1.0, 1.0, 1.0, 1.0, 1.0, 1.0, 1.0, 1.0, 1.0, 1.0, 1.0, 1.0, 1.0, 1.0, 1.0, 1.0, 1.0, 1.0, 1.0, 1.0, 1.0, 1.0, 1.0, 1.0, 1.0, 1.0, 1.0, 1.0, 1.0, 1.0, 1.0, 1.0, 1.0, 1.0, 1.0, 1.0, 1.0, 1.0, 1.0, 1.0, 1.0, 1.0, 1.0, 1.0, 1.0, 1.0, 1.0, 1.0, 1.0, 1.0, 1.0, 1.0, 1.0, 1.0, 1.0, 1.0, 1.0, 1.0, 1.0, 1.0, 1.0, 1.0, 1.0, 1.0, 1.0, 1.0, 1.0, 1.0, 1.0, 1.0, 1.0, 1.0, 1.0, 1.0, 1.0, 1.0, 1.0, 1.0, 1.0, 1.0, 1.0, 1.0, 1.0, 1.0, 1.0, 1.0, 1.0, 1.0, 1.0, 1.0, 1.0, 1.0, 1.0, 1.0, 1.0, 1.0, 1.0, 1.0, 1.0, 1.0, 1.0, 1.0, 1.0, 1.0, 1.0, 1.0, 1.0, 1.0, 1.0, 1.0, 1.0, 1.0, 1.0, 1.0, 1.0, 1.0, 1.0, 1.0, 1.0, 1.0, 1.0, 1.0, 1.0, 1.0, 1.0, 1.0, 1.0, 1.0, 1.0, 1.0, 1.0, 1.0, 1.0, 1.0, 1.0, 1.0, 1.0, 1.0, 1.0, 1.0, 1.0, 1.0, 1.0, 1.0, 1.0, 1.0, 1.0, 1.0, 1.0, 1.0, 1.0, 1.0, 1.0, 1.0, 1.0, 1.0, 1.0, 1.0, 1.0, 1.0, 1.0, 1.0, 1.0, 1.0, 1.0, 1.0, 1.0, 1.0, 1.0, 1.0, 1.0, 1.0, 1.0, 1.0, 1.0, 1.0, 1.0, 1.0, 1.0, 1.0, 1.0, 1.0, 1.0, 1.0, 1.0, 1.0, 1.0, 1.0, 1.0, 1.0, 1.0, 1.0, 1.0, 1.0, 1.0, 1.0, 1.0, 1.0, 1.0, 1.0, 1.0, 1.0, 1.0, 1.0, 1.0, 1.0, 1.0, 1.0, 1.0, 1.0, 1.0, 1.0, 1.0, 1.0, 1.0, 1.0, 1.0, 1.0, 1.0, 1.0, 1.0, 1.0, 1.0, 1.0, 1.0, 1.0, 1.0, 1.0, 1.0, 1.0, 1.0, 1.0, 1.0, 1.0, 1.0, 1.0, 1.0, 1.0, 1.0, 1.0, 1.0, 1.0, 1.0, 1.0, 1.0, 1.0, 1.0, 1.0, 1.0, 1.0, 1.0, 1.0, 1.0, 1.0, 1.0, 1.0, 1.0, 1.0, 1.0, 1.0, 1.0, 1.0, 1.0, 1.0, 1.0, 1.0, 1.0, 1.0, 1.0, 1.0, 1.0, 1.0, 1.0, 1.0, 1.0, 1.0, 1.0, 1.0, 1.0, 1.0, 1.0, 1.0, 1.0, 1.0, 1.0, 1.0, 1.0, 1.0, 1.0, 1.0, 1.0, 1.0, 1.0, 1.0, 1.0, 1.0, 1.0, 1.0, 1.0, 1.0, 1.0, 1.0, 1.0, 1.0, 1.0, 1.0, 1.0, 1.0, 1.0, 1.0, 1.0, 1.0, 1.0, 1.0, 1.0, 1.0, 1.0, 1.0, 1.0, 1.0, 1.0, 1.0, 1.0, 1.0, 1.0, 1.0, 1.0, 1.0, 1.0, 1.0, 1.0, 1.0, 1.0, 1.0, 1.0, 1.0, 1.0, 1.0, 1.0, 1.0, 1.0, 1.0, 1.0, 1.0, 1.0, 1.0, 1.0, 1.0, 1.0, 1.0, 1.0, 1.0, 1.0, 1.0, 1.0, 1.0, 1.0, 1.0, 1.0, 1.0, 1.0, 1.0, 1.0, 1.0, 1.0, 1.0, 1.0, 1.0, 1.0, 1.0, 1.0, 1.0, 1.0, 1.0, 1.0, 1.0, 1.0, 1.0, 1.0, 1.0, 1.0, 1.0, 1.0, 1.0, 1.0, 1.0, 1.0, 1.0, 1.0, 1.0, 1.0, 1.0, 1.0, 1.0, 1.0, 1.0, 1.0, 1.0, 1.0, 1.0, 1.0, 1.0, 1.0, 1.0, 1.0, 1.0, 1.0, 1.0, 1.0, 1.0, 1.0, 1.0, 1.0, 1.0, 1.0, 1.0, 1.0, 1.0, 1.0, 1.0, 1.0, 1.0, 1.0, 1.0, 1.0, 1.0, 1.0, 1.0, 1.0, 1.0, 1.0, 1.0, 1.0, 1.0, 1.0, 1.0, 1.0, 1.0, 1.0, 1.0, 1.0, 1.0, 1.0, 1.0, 1.0, 1.0, 1.0, 1.0, 1.0, 1.0, 1.0, 1.0, 1.0, 1.0, 1.0, 1.0, 1.0, 1.0, 1.0, 1.0, 1.0, 1.0, 1.0, 1.0, 1.0, 1.0, 1.0, 1.0, 1.0, 1.0, 1.0, 1.0, 1.0, 1.0, 1.0, 1.0, 1.0, 1.0, 1.0, 1.0, 1.0, 1.0, 1.0, 1.0, 1.0, 1.0, 1.0, 1.0, 1.0, 1.0, 1.0, 1.0, 1.0, 1.0, 1.0, 1.0, 1.0, 1.0, 1.0, 1.0, 1.0, 1.0, 1.0, 1.0, 1.0, 1.0, 1.0, 1.0, 1.0, 1.0, 1.0, 1.0, 1.0, 1.0, 1.0, 1.0, 1.0, 1.0, 1.0, 1.0, 1.0, 1.0, 1.0, 1.0, 1.0, 1.0, 1.0, 1.0, 1.0, 1.0, 1.0, 1.0, 1.0, 1.0, 1.0, 1.0, 1.0, 1.0, 1.0, 1.0, 1.0, 1.0, 1.0, 1.0, 1.0, 1.0, 1.0, 1.0, 1.0, 1.0, 1.0, 1.0, 1.0, 1.0, 1.0, 1.0, 1.0, 1.0, 1.0, 1.0, 1.0, 1.0, 1.0, 1.0, 1.0, 1.0, 1.0, 1.0, 1.0, 1.0, 1.0, 1.0, 1.0, 1.0, 1.0, 1.0, 1.0, 1.0, 1.0, 1.0, 1.0, 1.0, 1.0, 1.0, 1.0, 1.0, 1.0, 1.0, 1.0, 1.0, 1.0, 1.0, 1.0, 1.0, 1.0, 1.0, 1.0, 1.0, 1.0, 1.0, 1.0, 1.0, 1.0, 1.0, 1.0, 1.0, 1.0, 1.0, 1.0, 1.0, 1.0, 1.0, 1.0, 1.0, 1.0, 1.0, 1.0, 1.0, 1.0, 1.0, 1.0, 1.0, 1.0, 1.0, 1.0, 1.0, 1.0, 1.0, 1.0, 1.0, 1.0, 1.0, 1.0, 1.0, 1.0, 1.0, 1.0, 1.0, 1.0, 1.0, 1.0, 1.0, 1.0, 1.0, 1.0, 1.0, 1.0, 1.0, 1.0, 1.0, 1.0, 1.0, 1.0, 1.0, 1.0, 1.0, 1.0, 1.0, 1.0, 1.0, 1.0, 1.0, 1.0, 1.0, 1.0, 1.0, 1.0, 1.0, 1.0, 1.0, 1.0, 1.0, 1.0, 1.0, 1.0, 1.0, 1.0, 1.0, 1.0, 1.0, 1.0, 1.0, 1.0, 1.0, 1.0, 1.0, 1.0, 1.0, 1.0, 1.0, 1.0, 1.0, 1.0, 1.0, 1.0, 1.0, 1.0, 1.0, 1.0, 1.0, 1.0, 1.0, 1.0, 1.0, 1.0, 1.0, 1.0, 1.0, 1.0, 1.0, 1.0, 1.0, 1.0, 1.0, 1.0, 1.0, 1.0, 1.0, 1.0, 1.0, 1.0, 1.0, 1.0, 1.0, 1.0, 1.0, 1.0, 1.0, 1.0, 1.0, 1.0, 1.0, 1.0, 1.0, 1.0, 1.0, 1.0, 1.0, 1.0, 1.0, 1.0, 1.0, 1.0, 1.0, 1.0, 1.0, 1.0, 1.0, 1.0, 1.0, 1.0, 1.0, 1.0, 1.0, 1.0, 1.0, 1.0, 1.0, 1.0, 1.0, 1.0, 1.0, 1.0, 1.0, 1.0, 1.0, 1.0, 1.0, 1.0, 1.0, 1.0, 1.0, 1.0, 1.0, 1.0, 1.0, 1.0, 1.0, 1.0, 1.0, 1.0, 1.0, 1.0, 1.0, 1.0, 1.0, 1.0, 1.0, 1.0, 1.0, 1.0, 1.0, 1.0, 1.0, 1.0, 1.0, 1.0, 1.0, 1.0, 1.0, 1.0, 1.0, 1.0, 1.0, 1.0, 1.0, 1.0, 1.0, 1.0, 1.0, 1.0, 1.0, 1.0, 1.0, 1.0, 1.0, 1.0, 1.0, 1.0, 1.0, 1.0, 1.0, 1.0, 1.0, 1.0, 1.0, 1.0, 1.0, 1.0, 1.0, 1.0, 1.0, 1.0, 1.0, 1.0, 1.0, 1.0, 1.0, 1.0, 1.0, 1.0, 1.0, 1.0, 1.0, 1.0, 1.0, 1.0, 1.0, 1.0, 1.0, 1.0, 1.0, 1.0, 1.0, 1.0, 1.0, 1.0, 1.0, 1.0, 1.0, 1.0, 1.0, 1.0, 1.0, 1.0, 1.0, 1.0, 1.0, 1.0, 1.0, 1.0, 1.0, 1.0, 1.0, 1.0, 1.0, 1.0, 1.0, 1.0, 1.0, 1.0, 1.0, 1.0, 1.0, 1.0, 1.0, 1.0, 1.0, 1.0, 1.0, 1.0, 1.0, 1.0, 1.0, 1.0, 1.0, 1.0, 1.0, 1.0, 1.0, 1.0, 1.0, 1.0, 1.0, 1.0, 1.0, 1.0, 1.0, 1.0, 1.0, 1.0, 1.0, 1.0, 1.0, 1.0, 1.0, 1.0, 1.0, 1.0, 1.0, 1.0, 1.0, 1.0, 1.0, 1.0, 1.0, 1.0, 1.0, 1.0, 1.0, 1.0, 1.0, 1.0, 1.0, 1.0, 1.0, 1.0, 1.0, 1.0, 1.0, 1.0, 1.0, 1.0, 1.0, 1.0, 1.0, 1.0, 1.0, 1.0, 1.0, 1.0, 1.0, 1.0, 1.0, 1.0, 1.0, 1.0, 1.0, 1.0, 1.0, 1.0, 1.0, 1.0, 1.0, 1.0, 1.0, 1.0, 1.0, 1.0, 1.0, 1.0, 1.0, 1.0, 1.0, 1.0, 1.0, 1.0, 1.0, 1.0, 1.0, 1.0, 1.0, 1.0, 1.0, 1.0, 1.0, 1.0, 1.0, 1.0, 1.0, 1.0, 1.0, 1.0, 1.0, 1.0, 1.0, 1.0, 1.0, 1.0, 1.0, 1.0, 1.0, 1.0, 1.0, 1.0, 1.0, 1.0, 1.0, 1.0, 1.0, 1.0, 1.0, 1.0, 1.0, 1.0, 1.0, 1.0, 1.0, 1.0, 1.0, 1.0, 1.0, 1.0, 1.0, 1.0, 1.0, 1.0, 1.0, 1.0, 1.0, 1.0, 1.0, 1.0, 1.0, 1.0, 1.0, 1.0, 1.0, 1.0, 1.0, 1.0, 1.0, 1.0, 1.0, 1.0, 1.0, 1.0, 1.0, 1.0, 1.0, 1.0, 1.0, 1.0, 1.0, 1.0, 1.0, 1.0, 1.0, 1.0, 1.0, 1.0, 1.0, 1.0, 1.0])
me_circle_002.materials.append(mat_material)
me_circle_002.use_remesh_preserve_volume = False
me_circle_002.use_remesh_preserve_attributes = False
me_circle_002.use_mirror_vertex_groups = False
me_circle_002.update()

# ---- objects
ob_properler = bpy.data.objects.new('properler', me_circle_002)
ob_lamp = bpy.data.objects.new('Lamp', light_lamp)
ob_camera = bpy.data.objects.new('Camera', cam_camera)

# ---- transforms, parenting, visibility, modifiers, constraints
ob_properler.location = (0.0, 0.0, 0.0)
ob_properler.lineart.crease_threshold = 0.0
ob_lamp.location = (4.076, 1.005, 5.904)
ob_lamp.rotation_euler = (0.6503, 0.05522, 1.866)
ob_lamp.lock_rotations_4d = False
ob_lamp.empty_display_type = 'ARROWS'
ob_lamp.color = (0.0, 0.0, 0.0, 0.0)
ob_lamp.lineart.crease_threshold = 0.0
ob_camera.location = (7.481, -6.508, 5.344)
ob_camera.rotation_euler = (1.109, 0.01082, 0.8149)
ob_camera.lock_rotations_4d = False
ob_camera.empty_display_type = 'ARROWS'
ob_camera.color = (0.0, 0.0, 0.0, 0.0)
ob_camera.display_type = 'WIRE'
ob_camera.lineart.crease_threshold = 0.0

# ---- collection membership
col_collection_1.objects.link(ob_properler)
col_collection_1.objects.link(ob_lamp)
col_collection_1.objects.link(ob_camera)

# ---- scene / render settings (as saved in the file)
scene.camera = ob_camera
scene.frame_start = 1; scene.frame_end = 250; scene.frame_set(1)
scene.render.engine = 'BLENDER_EEVEE_NEXT'
scene.render.resolution_percentage = 50
scene.render.dither_intensity = 0.0
scene.cycles.use_denoising = False
scene.cycles.samples = 10
scene.cycles.sampling_pattern = 'TABULATED_SOBOL'
scene.cycles.light_sampling_threshold = 0.0
scene.cycles.use_adaptive_sampling = False
scene.cycles.use_light_tree = False
scene.cycles.blur_glossy = 0.0
scene.cycles.pixel_filter_type = 'GAUSSIAN'
scene.cycles.sample_clamp_indirect = 0.0
scene.view_settings.view_transform = 'Standard'
bpy.context.view_layer.update()
